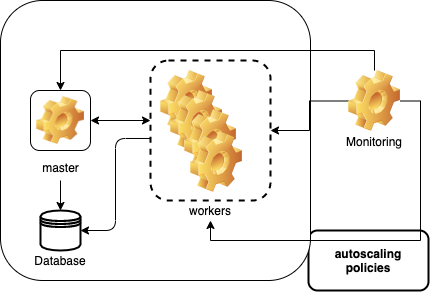

The diagram above was exported from draw.io. Its source (the exported page's mxGraphModel, read from the mxfile embedded in the PNG):
<mxGraphModel dx="1186" dy="655" grid="1" gridSize="10" guides="1" tooltips="1" connect="1" arrows="1" fold="1" page="1" pageScale="1" pageWidth="827" pageHeight="1169" math="0" shadow="0">
  <root>
    <mxCell id="0" />
    <mxCell id="1" parent="0" />
    <mxCell id="2" value="" style="rounded=1;whiteSpace=wrap;html=1;strokeWidth=2;" vertex="1" parent="1">
      <mxGeometry x="348" y="250" width="120" height="60" as="geometry" />
    </mxCell>
    <mxCell id="3" value="" style="rounded=1;whiteSpace=wrap;html=1;" vertex="1" parent="1">
      <mxGeometry x="40" y="20" width="310" height="280" as="geometry" />
    </mxCell>
    <mxCell id="4" value="master" style="icon;html=1;image=img/clipart/Gear_128x128.png" vertex="1" parent="1">
      <mxGeometry x="70" y="110" width="60" height="60" as="geometry" />
    </mxCell>
    <mxCell id="5" value="" style="group" vertex="1" connectable="0" parent="1">
      <mxGeometry x="190" y="80" width="120" height="140" as="geometry" />
    </mxCell>
    <mxCell id="6" value="" style="rounded=1;whiteSpace=wrap;html=1;dashed=1;strokeWidth=2;" vertex="1" parent="5">
      <mxGeometry width="120" height="140" as="geometry" />
    </mxCell>
    <mxCell id="7" value="" style="shape=image;html=1;verticalLabelPosition=bottom;verticalAlign=top;imageAspect=1;aspect=fixed;image=img/clipart/Gear_128x128.png;dashed=1;strokeWidth=2;" vertex="1" parent="5">
      <mxGeometry x="10" y="10" width="52" height="61" as="geometry" />
    </mxCell>
    <mxCell id="8" value="" style="shape=image;html=1;verticalLabelPosition=bottom;verticalAlign=top;imageAspect=1;aspect=fixed;image=img/clipart/Gear_128x128.png;dashed=1;strokeWidth=2;" vertex="1" parent="5">
      <mxGeometry x="20" y="30" width="52" height="61" as="geometry" />
    </mxCell>
    <mxCell id="9" value="" style="shape=image;html=1;verticalLabelPosition=bottom;verticalAlign=top;imageAspect=1;aspect=fixed;image=img/clipart/Gear_128x128.png;dashed=1;strokeWidth=2;" vertex="1" parent="5">
      <mxGeometry x="34" y="49" width="52" height="61" as="geometry" />
    </mxCell>
    <mxCell id="10" value="" style="shape=image;html=1;verticalLabelPosition=bottom;verticalAlign=top;imageAspect=1;aspect=fixed;image=img/clipart/Gear_128x128.png;dashed=1;strokeWidth=2;" vertex="1" parent="5">
      <mxGeometry x="40" y="71" width="52" height="61" as="geometry" />
    </mxCell>
    <mxCell id="11" value="" style="endArrow=classic;startArrow=classic;html=1;exitX=1;exitY=0.5;exitDx=0;exitDy=0;" edge="1" source="4" parent="1">
      <mxGeometry width="50" height="50" relative="1" as="geometry">
        <mxPoint x="140" y="190" as="sourcePoint" />
        <mxPoint x="190" y="140" as="targetPoint" />
      </mxGeometry>
    </mxCell>
    <mxCell id="12" value="workers" style="text;html=1;strokeColor=none;fillColor=none;align=center;verticalAlign=middle;whiteSpace=wrap;rounded=0;dashed=1;" vertex="1" parent="1">
      <mxGeometry x="230" y="220" width="40" height="20" as="geometry" />
    </mxCell>
    <mxCell id="13" value="" style="shape=datastore;whiteSpace=wrap;html=1;strokeWidth=2;" vertex="1" parent="1">
      <mxGeometry x="80" y="230" width="40" height="40" as="geometry" />
    </mxCell>
    <mxCell id="14" value="" style="endArrow=classic;html=1;entryX=0.5;entryY=0;entryDx=0;entryDy=0;" edge="1" target="13" parent="1">
      <mxGeometry width="50" height="50" relative="1" as="geometry">
        <mxPoint x="100" y="200" as="sourcePoint" />
        <mxPoint x="150" y="150" as="targetPoint" />
      </mxGeometry>
    </mxCell>
    <mxCell id="15" value="" style="edgeStyle=elbowEdgeStyle;elbow=horizontal;endArrow=classic;html=1;exitX=0;exitY=0.557;exitDx=0;exitDy=0;exitPerimeter=0;entryX=1;entryY=0.5;entryDx=0;entryDy=0;" edge="1" source="6" target="13" parent="1">
      <mxGeometry width="50" height="50" relative="1" as="geometry">
        <mxPoint x="390" y="360" as="sourcePoint" />
        <mxPoint x="440" y="310" as="targetPoint" />
      </mxGeometry>
    </mxCell>
    <mxCell id="16" value="Database" style="text;html=1;strokeColor=none;fillColor=none;align=center;verticalAlign=middle;whiteSpace=wrap;rounded=0;" vertex="1" parent="1">
      <mxGeometry x="80" y="270" width="40" height="20" as="geometry" />
    </mxCell>
    <mxCell id="17" style="edgeStyle=orthogonalEdgeStyle;rounded=0;orthogonalLoop=1;jettySize=auto;html=1;exitX=0;exitY=0.5;exitDx=0;exitDy=0;entryX=1;entryY=0.5;entryDx=0;entryDy=0;" edge="1" source="20" target="6" parent="1">
      <mxGeometry relative="1" as="geometry" />
    </mxCell>
    <mxCell id="18" style="edgeStyle=orthogonalEdgeStyle;rounded=0;orthogonalLoop=1;jettySize=auto;html=1;exitX=0.5;exitY=0;exitDx=0;exitDy=0;entryX=0.5;entryY=0;entryDx=0;entryDy=0;" edge="1" source="20" target="4" parent="1">
      <mxGeometry relative="1" as="geometry" />
    </mxCell>
    <mxCell id="19" style="edgeStyle=orthogonalEdgeStyle;rounded=0;orthogonalLoop=1;jettySize=auto;html=1;exitX=1;exitY=0.5;exitDx=0;exitDy=0;entryX=0.5;entryY=1;entryDx=0;entryDy=0;" edge="1" source="20" target="12" parent="1">
      <mxGeometry relative="1" as="geometry" />
    </mxCell>
    <mxCell id="20" value="" style="shape=image;html=1;verticalLabelPosition=bottom;verticalAlign=top;imageAspect=1;aspect=fixed;image=img/clipart/Gear_128x128.png;strokeWidth=2;" vertex="1" parent="1">
      <mxGeometry x="388" y="90" width="52" height="61" as="geometry" />
    </mxCell>
    <mxCell id="21" value="Monitoring" style="text;html=1;strokeColor=none;fillColor=none;align=center;verticalAlign=middle;whiteSpace=wrap;rounded=0;" vertex="1" parent="1">
      <mxGeometry x="394" y="151" width="40" height="20" as="geometry" />
    </mxCell>
    <mxCell id="22" value="autoscaling policies" style="text;html=1;strokeColor=none;fillColor=none;align=center;verticalAlign=middle;whiteSpace=wrap;rounded=0;fontStyle=1" vertex="1" parent="1">
      <mxGeometry x="388" y="270" width="40" height="20" as="geometry" />
    </mxCell>
  </root>
</mxGraphModel>